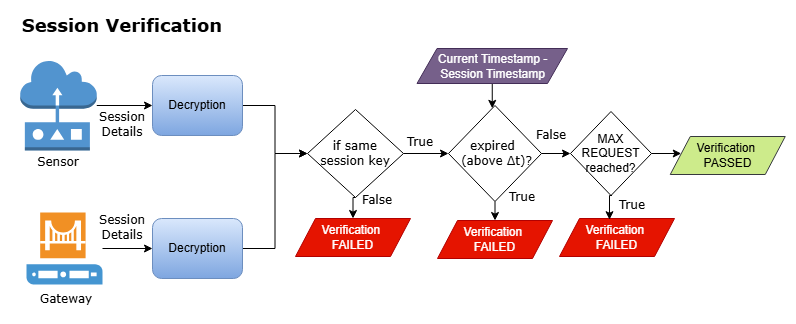

The diagram above was exported from draw.io. Its source (the exported page's mxGraphModel, read from the mxfile embedded in the PNG):
<mxGraphModel dx="1030" dy="562" grid="0" gridSize="10" guides="1" tooltips="1" connect="1" arrows="1" fold="1" page="1" pageScale="1" pageWidth="850" pageHeight="1100" math="0" shadow="0">
  <root>
    <mxCell id="0" />
    <mxCell id="1" parent="0" />
    <mxCell id="RnNpoBHCMu5PonqpVC1S-1" parent="1" style="text;html=1;whiteSpace=wrap;strokeColor=none;fillColor=none;align=center;verticalAlign=middle;rounded=0;fontFamily=Helvetica;fontSize=12;fontColor=default;" value="&lt;span style=&quot;font-family: Verdana;&quot;&gt;&lt;b&gt;&lt;font style=&quot;font-size: 18px;&quot;&gt;Session Verification&lt;/font&gt;&lt;/b&gt;&lt;/span&gt;" vertex="1">
      <mxGeometry height="30" width="224" x="57" y="97" as="geometry" />
    </mxCell>
    <mxCell id="RnNpoBHCMu5PonqpVC1S-2" edge="1" parent="1" source="RnNpoBHCMu5PonqpVC1S-3" style="edgeStyle=orthogonalEdgeStyle;rounded=0;orthogonalLoop=1;jettySize=auto;html=1;fontFamily=Helvetica;fontSize=12;fontColor=default;" target="RnNpoBHCMu5PonqpVC1S-9" value="">
      <mxGeometry relative="1" as="geometry" />
    </mxCell>
    <mxCell id="RnNpoBHCMu5PonqpVC1S-3" parent="1" style="outlineConnect=0;dashed=0;verticalLabelPosition=bottom;verticalAlign=top;align=center;html=1;shape=mxgraph.aws3.sensor;fillColor=#5294CF;gradientColor=none;" value="" vertex="1">
      <mxGeometry height="90" width="76.5" x="66.75" y="147" as="geometry" />
    </mxCell>
    <mxCell id="RnNpoBHCMu5PonqpVC1S-4" edge="1" parent="1" source="RnNpoBHCMu5PonqpVC1S-5" style="edgeStyle=orthogonalEdgeStyle;rounded=0;orthogonalLoop=1;jettySize=auto;html=1;fontFamily=Helvetica;fontSize=12;fontColor=default;" target="RnNpoBHCMu5PonqpVC1S-14" value="">
      <mxGeometry relative="1" as="geometry" />
    </mxCell>
    <mxCell id="RnNpoBHCMu5PonqpVC1S-5" parent="1" style="shadow=0;dashed=0;html=1;strokeColor=none;fillColor=#4495D1;labelPosition=center;verticalLabelPosition=bottom;verticalAlign=top;align=center;outlineConnect=0;shape=mxgraph.veeam.gateway_server;" value="" vertex="1">
      <mxGeometry height="72" width="76" x="73" y="299" as="geometry" />
    </mxCell>
    <mxCell id="RnNpoBHCMu5PonqpVC1S-6" parent="1" style="text;html=1;whiteSpace=wrap;strokeColor=none;fillColor=none;align=center;verticalAlign=middle;rounded=0;" value="&lt;font face=&quot;Verdana&quot;&gt;Sensor&lt;/font&gt;" vertex="1">
      <mxGeometry height="30" width="60" x="75" y="234" as="geometry" />
    </mxCell>
    <mxCell id="RnNpoBHCMu5PonqpVC1S-7" parent="1" style="text;html=1;whiteSpace=wrap;strokeColor=none;fillColor=none;align=center;verticalAlign=middle;rounded=0;" value="&lt;font face=&quot;Verdana&quot;&gt;Gateway&lt;/font&gt;" vertex="1">
      <mxGeometry height="30" width="60" x="83.25" y="371" as="geometry" />
    </mxCell>
    <mxCell id="RnNpoBHCMu5PonqpVC1S-8" edge="1" parent="1" source="RnNpoBHCMu5PonqpVC1S-9" style="edgeStyle=orthogonalEdgeStyle;rounded=0;orthogonalLoop=1;jettySize=auto;html=1;exitX=1;exitY=0.5;exitDx=0;exitDy=0;entryX=0;entryY=0.5;entryDx=0;entryDy=0;fontFamily=Helvetica;fontSize=12;fontColor=default;" target="RnNpoBHCMu5PonqpVC1S-12">
      <mxGeometry relative="1" as="geometry" />
    </mxCell>
    <mxCell id="RnNpoBHCMu5PonqpVC1S-9" parent="1" style="rounded=1;whiteSpace=wrap;html=1;align=center;verticalAlign=middle;fontFamily=Helvetica;fontSize=12;fillColor=#dae8fc;gradientColor=#7ea6e0;strokeColor=#6c8ebf;" value="Decryption" vertex="1">
      <mxGeometry height="60" width="90" x="199" y="162" as="geometry" />
    </mxCell>
    <mxCell id="RnNpoBHCMu5PonqpVC1S-10" edge="1" parent="1" source="RnNpoBHCMu5PonqpVC1S-12" style="edgeStyle=orthogonalEdgeStyle;rounded=0;orthogonalLoop=1;jettySize=auto;html=1;exitX=0.5;exitY=1;exitDx=0;exitDy=0;entryX=0.5;entryY=0;entryDx=0;entryDy=0;fontFamily=Helvetica;fontSize=12;fontColor=default;" target="RnNpoBHCMu5PonqpVC1S-17">
      <mxGeometry relative="1" as="geometry" />
    </mxCell>
    <mxCell id="RnNpoBHCMu5PonqpVC1S-11" edge="1" parent="1" source="RnNpoBHCMu5PonqpVC1S-12" style="edgeStyle=orthogonalEdgeStyle;rounded=0;orthogonalLoop=1;jettySize=auto;html=1;fontFamily=Helvetica;fontSize=12;fontColor=default;" target="RnNpoBHCMu5PonqpVC1S-20" value="">
      <mxGeometry relative="1" as="geometry" />
    </mxCell>
    <mxCell id="RnNpoBHCMu5PonqpVC1S-12" parent="1" style="rhombus;whiteSpace=wrap;html=1;rounded=0;align=center;verticalAlign=middle;fontFamily=Helvetica;fontSize=12;fontColor=default;fillColor=none;gradientColor=none;" value="&lt;font face=&quot;Verdana&quot;&gt;if same&lt;/font&gt;&lt;div&gt;&lt;font face=&quot;Verdana&quot;&gt;&amp;nbsp;session key&amp;nbsp;&lt;/font&gt;&lt;/div&gt;" vertex="1">
      <mxGeometry height="88" width="96" x="354" y="196" as="geometry" />
    </mxCell>
    <mxCell id="RnNpoBHCMu5PonqpVC1S-13" edge="1" parent="1" source="RnNpoBHCMu5PonqpVC1S-14" style="edgeStyle=orthogonalEdgeStyle;rounded=0;orthogonalLoop=1;jettySize=auto;html=1;exitX=1;exitY=0.5;exitDx=0;exitDy=0;entryX=0;entryY=0.5;entryDx=0;entryDy=0;fontFamily=Helvetica;fontSize=12;fontColor=default;" target="RnNpoBHCMu5PonqpVC1S-12">
      <mxGeometry relative="1" as="geometry" />
    </mxCell>
    <mxCell id="RnNpoBHCMu5PonqpVC1S-14" parent="1" style="rounded=1;whiteSpace=wrap;html=1;align=center;verticalAlign=middle;fontFamily=Helvetica;fontSize=12;fillColor=#dae8fc;gradientColor=#7ea6e0;strokeColor=#6c8ebf;" value="Decryption" vertex="1">
      <mxGeometry height="60" width="90" x="199" y="305" as="geometry" />
    </mxCell>
    <mxCell id="RnNpoBHCMu5PonqpVC1S-15" parent="1" style="text;html=1;whiteSpace=wrap;strokeColor=none;fillColor=none;align=center;verticalAlign=middle;rounded=0;" value="&lt;font face=&quot;Verdana&quot;&gt;Session Details&lt;/font&gt;" vertex="1">
      <mxGeometry height="30" width="60" x="139" y="196" as="geometry" />
    </mxCell>
    <mxCell id="RnNpoBHCMu5PonqpVC1S-16" parent="1" style="text;html=1;whiteSpace=wrap;strokeColor=none;fillColor=none;align=center;verticalAlign=middle;rounded=0;" value="&lt;font face=&quot;Verdana&quot;&gt;Session Details&lt;/font&gt;" vertex="1">
      <mxGeometry height="30" width="60" x="139" y="299" as="geometry" />
    </mxCell>
    <mxCell id="RnNpoBHCMu5PonqpVC1S-17" parent="1" style="shape=parallelogram;perimeter=parallelogramPerimeter;whiteSpace=wrap;html=1;fixedSize=1;rounded=0;align=center;verticalAlign=middle;fontFamily=Helvetica;fontSize=12;fontColor=#ffffff;fillColor=#e51400;strokeColor=#B20000;" value="Verification&amp;nbsp;&lt;div&gt;FAILED&lt;/div&gt;" vertex="1">
      <mxGeometry height="38" width="115" x="342" y="305" as="geometry" />
    </mxCell>
    <mxCell id="RnNpoBHCMu5PonqpVC1S-18" edge="1" parent="1" source="RnNpoBHCMu5PonqpVC1S-20" style="edgeStyle=orthogonalEdgeStyle;rounded=0;orthogonalLoop=1;jettySize=auto;html=1;exitX=0.5;exitY=1;exitDx=0;exitDy=0;entryX=0.5;entryY=0;entryDx=0;entryDy=0;fontFamily=Helvetica;fontSize=12;fontColor=default;" target="RnNpoBHCMu5PonqpVC1S-26">
      <mxGeometry relative="1" as="geometry" />
    </mxCell>
    <mxCell id="RnNpoBHCMu5PonqpVC1S-19" edge="1" parent="1" source="RnNpoBHCMu5PonqpVC1S-20" style="edgeStyle=orthogonalEdgeStyle;rounded=0;orthogonalLoop=1;jettySize=auto;html=1;fontFamily=Helvetica;fontSize=12;fontColor=default;" target="RnNpoBHCMu5PonqpVC1S-28" value="">
      <mxGeometry relative="1" as="geometry" />
    </mxCell>
    <mxCell id="RnNpoBHCMu5PonqpVC1S-20" parent="1" style="rhombus;whiteSpace=wrap;html=1;rounded=0;align=center;verticalAlign=middle;fontFamily=Helvetica;fontSize=12;fontColor=default;fillColor=none;gradientColor=none;" value="&lt;font face=&quot;Verdana&quot;&gt;expired&amp;nbsp; &amp;nbsp;(above Δt)?&lt;/font&gt;" vertex="1">
      <mxGeometry height="96" width="93" x="495" y="192" as="geometry" />
    </mxCell>
    <mxCell id="RnNpoBHCMu5PonqpVC1S-21" parent="1" style="text;html=1;whiteSpace=wrap;strokeColor=none;fillColor=none;align=center;verticalAlign=middle;rounded=0;fontFamily=Helvetica;fontSize=12;fontColor=default;" value="&lt;font face=&quot;Verdana&quot;&gt;False&lt;/font&gt;" vertex="1">
      <mxGeometry height="30" width="60" x="394" y="272" as="geometry" />
    </mxCell>
    <mxCell id="RnNpoBHCMu5PonqpVC1S-22" parent="1" style="text;html=1;whiteSpace=wrap;strokeColor=none;fillColor=none;align=center;verticalAlign=middle;rounded=0;fontFamily=Helvetica;fontSize=12;fontColor=default;" value="&lt;font face=&quot;Verdana&quot;&gt;True&lt;/font&gt;" vertex="1">
      <mxGeometry height="30" width="60" x="437" y="214" as="geometry" />
    </mxCell>
    <mxCell id="RnNpoBHCMu5PonqpVC1S-23" edge="1" parent="1" source="RnNpoBHCMu5PonqpVC1S-24" style="edgeStyle=orthogonalEdgeStyle;rounded=0;orthogonalLoop=1;jettySize=auto;html=1;fontFamily=Helvetica;fontSize=12;fontColor=default;" target="RnNpoBHCMu5PonqpVC1S-20" value="">
      <mxGeometry relative="1" as="geometry">
        <Array as="points">
          <mxPoint x="533" y="192" />
          <mxPoint x="537" y="192" />
        </Array>
      </mxGeometry>
    </mxCell>
    <mxCell id="RnNpoBHCMu5PonqpVC1S-24" parent="1" style="shape=parallelogram;perimeter=parallelogramPerimeter;whiteSpace=wrap;html=1;fixedSize=1;rounded=0;align=center;verticalAlign=middle;fontFamily=Helvetica;fontSize=12;fontColor=#ffffff;fillColor=#76608a;strokeColor=#432D57;" value="Current Timestamp - Session Timestamp" vertex="1">
      <mxGeometry height="35" width="150.5" x="463.5" y="135" as="geometry" />
    </mxCell>
    <mxCell id="RnNpoBHCMu5PonqpVC1S-25" parent="1" style="text;html=1;whiteSpace=wrap;strokeColor=none;fillColor=none;align=center;verticalAlign=middle;rounded=0;fontFamily=Helvetica;fontSize=12;fontColor=default;" value="&lt;font face=&quot;Verdana&quot;&gt;False&lt;/font&gt;" vertex="1">
      <mxGeometry height="30" width="60" x="568" y="207" as="geometry" />
    </mxCell>
    <mxCell id="RnNpoBHCMu5PonqpVC1S-26" parent="1" style="shape=parallelogram;perimeter=parallelogramPerimeter;whiteSpace=wrap;html=1;fixedSize=1;rounded=0;align=center;verticalAlign=middle;fontFamily=Helvetica;fontSize=12;fontColor=#ffffff;fillColor=#e51400;strokeColor=#B20000;" value="Verification&amp;nbsp;&lt;div&gt;FAILED&lt;/div&gt;" vertex="1">
      <mxGeometry height="38" width="115" x="484" y="307" as="geometry" />
    </mxCell>
    <mxCell id="RnNpoBHCMu5PonqpVC1S-27" edge="1" parent="1" source="RnNpoBHCMu5PonqpVC1S-28" style="edgeStyle=orthogonalEdgeStyle;rounded=0;orthogonalLoop=1;jettySize=auto;html=1;fontFamily=Helvetica;fontSize=12;fontColor=default;" value="">
      <mxGeometry relative="1" as="geometry">
        <mxPoint x="727.75" y="240" as="targetPoint" />
      </mxGeometry>
    </mxCell>
    <mxCell id="RnNpoBHCMu5PonqpVC1S-28" parent="1" style="rhombus;whiteSpace=wrap;html=1;rounded=0;align=center;verticalAlign=middle;fontFamily=Helvetica;fontSize=12;fontColor=default;fillColor=none;gradientColor=none;" value="MAX REQUEST reached?" vertex="1">
      <mxGeometry height="84" width="81" x="617" y="198" as="geometry" />
    </mxCell>
    <mxCell id="RnNpoBHCMu5PonqpVC1S-29" parent="1" style="shape=parallelogram;perimeter=parallelogramPerimeter;whiteSpace=wrap;html=1;fixedSize=1;rounded=0;align=center;verticalAlign=middle;fontFamily=Helvetica;fontSize=12;fontColor=#ffffff;fillColor=#e51400;strokeColor=#B20000;" value="Verification&amp;nbsp;&lt;div&gt;FAILED&lt;/div&gt;" vertex="1">
      <mxGeometry height="38" width="115" x="606" y="305" as="geometry" />
    </mxCell>
    <mxCell id="RnNpoBHCMu5PonqpVC1S-30" parent="1" style="text;html=1;whiteSpace=wrap;strokeColor=none;fillColor=none;align=center;verticalAlign=middle;rounded=0;fontFamily=Helvetica;fontSize=12;fontColor=default;" value="&lt;font face=&quot;Verdana&quot;&gt;True&lt;/font&gt;" vertex="1">
      <mxGeometry height="30" width="60" x="539" y="269" as="geometry" />
    </mxCell>
    <mxCell id="RnNpoBHCMu5PonqpVC1S-31" edge="1" parent="1" style="edgeStyle=orthogonalEdgeStyle;rounded=0;orthogonalLoop=1;jettySize=auto;html=1;exitX=0.5;exitY=1;exitDx=0;exitDy=0;entryX=0.426;entryY=0.032;entryDx=0;entryDy=0;entryPerimeter=0;fontFamily=Helvetica;fontSize=12;fontColor=default;">
      <mxGeometry relative="1" as="geometry">
        <mxPoint x="658.5" y="282" as="sourcePoint" />
        <mxPoint x="655.99" y="306.2159999999999" as="targetPoint" />
      </mxGeometry>
    </mxCell>
    <mxCell id="RnNpoBHCMu5PonqpVC1S-32" parent="1" style="text;html=1;whiteSpace=wrap;strokeColor=none;fillColor=none;align=center;verticalAlign=middle;rounded=0;fontFamily=Helvetica;fontSize=12;fontColor=default;" value="&lt;font face=&quot;Verdana&quot;&gt;True&lt;/font&gt;" vertex="1">
      <mxGeometry height="30" width="60" x="649" y="277" as="geometry" />
    </mxCell>
    <mxCell id="RnNpoBHCMu5PonqpVC1S-33" parent="1" style="shape=parallelogram;perimeter=parallelogramPerimeter;whiteSpace=wrap;html=1;fixedSize=1;rounded=0;align=center;verticalAlign=middle;fontFamily=Helvetica;fontSize=12;fillColor=#cdeb8b;strokeColor=#36393d;" value="Verification&amp;nbsp;&lt;div&gt;PASSED&lt;/div&gt;" vertex="1">
      <mxGeometry height="38" width="115" x="716.75" y="223" as="geometry" />
    </mxCell>
  </root>
</mxGraphModel>